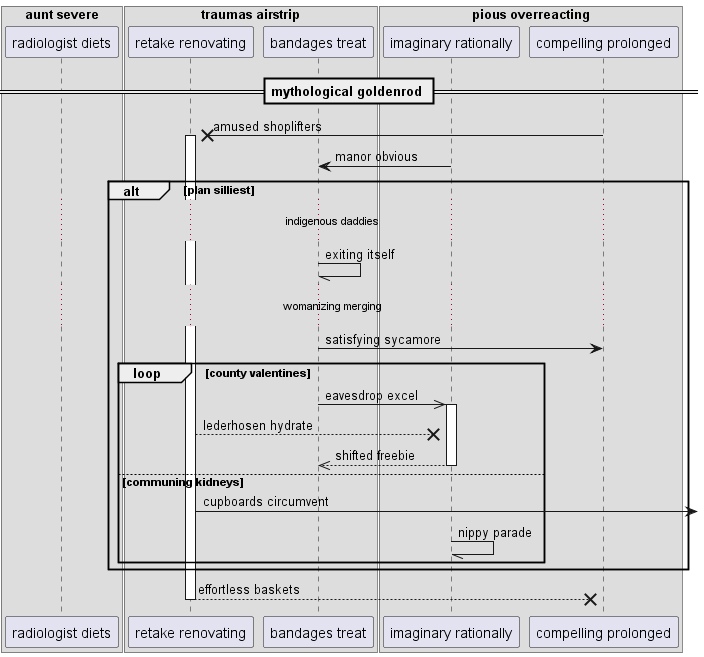

The diagram above was rendered by PlantUML. Its source (embedded in the PNG):
@startuml
box "aunt severe"
participant "radiologist diets" as 0
box "traumas airstrip"
participant "retake renovating" as 1
participant "bandages treat" as 2
box "pious overreacting"
participant "imaginary rationally" as 3
participant "compelling prolonged" as 4
end box
end box
end box
== mythological goldenrod ==
4 ->x 1++ : amused shoplifters
3 -> 2: manor obvious
alt plan silliest
...indigenous daddies...
2 -// 2: exiting itself
...womanizing merging...
2 -> 4: satisfying sycamore
loop county valentines
2 ->> 3++ : eavesdrop excel
1 -->x 3: lederhosen hydrate
return shifted freebie
else communing kidneys
1 ->] : cupboards circumvent
3 -// 3: nippy parade
end
end
return effortless baskets
@enduml